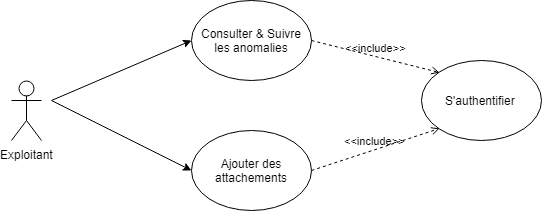

The diagram above was exported from draw.io. Its source (the exported page's mxGraphModel, read from the mxfile embedded in the PNG):
<mxGraphModel dx="970" dy="551" grid="1" gridSize="10" guides="1" tooltips="1" connect="1" arrows="1" fold="1" page="1" pageScale="1" pageWidth="850" pageHeight="1100" math="0" shadow="0">
  <root>
    <mxCell id="0" />
    <mxCell id="1" parent="0" />
    <mxCell id="qohtdBKihVnidSbP36xc-1" value="Exploitant" style="shape=umlActor;verticalLabelPosition=bottom;labelBackgroundColor=#ffffff;verticalAlign=top;html=1;outlineConnect=0;" vertex="1" parent="1">
      <mxGeometry x="100" y="270" width="30" height="60" as="geometry" />
    </mxCell>
    <mxCell id="qohtdBKihVnidSbP36xc-5" value="Consulter &amp;amp; Suivre les anomalies" style="ellipse;whiteSpace=wrap;html=1;" vertex="1" parent="1">
      <mxGeometry x="280" y="190" width="120" height="80" as="geometry" />
    </mxCell>
    <mxCell id="qohtdBKihVnidSbP36xc-8" value="Ajouter des attachements" style="ellipse;whiteSpace=wrap;html=1;" vertex="1" parent="1">
      <mxGeometry x="280" y="320" width="120" height="80" as="geometry" />
    </mxCell>
    <mxCell id="qohtdBKihVnidSbP36xc-11" value="S'authentifier&amp;nbsp;" style="ellipse;whiteSpace=wrap;html=1;" vertex="1" parent="1">
      <mxGeometry x="510" y="250" width="120" height="80" as="geometry" />
    </mxCell>
    <mxCell id="qohtdBKihVnidSbP36xc-15" value="" style="endArrow=classic;html=1;entryX=0;entryY=0.5;entryDx=0;entryDy=0;" edge="1" parent="1" target="qohtdBKihVnidSbP36xc-5">
      <mxGeometry width="50" height="50" relative="1" as="geometry">
        <mxPoint x="140" y="290" as="sourcePoint" />
        <mxPoint x="280" y="140" as="targetPoint" />
      </mxGeometry>
    </mxCell>
    <mxCell id="qohtdBKihVnidSbP36xc-17" value="" style="endArrow=classic;html=1;entryX=0;entryY=0.5;entryDx=0;entryDy=0;" edge="1" parent="1" target="qohtdBKihVnidSbP36xc-8">
      <mxGeometry width="50" height="50" relative="1" as="geometry">
        <mxPoint x="140" y="290" as="sourcePoint" />
        <mxPoint x="250" y="430" as="targetPoint" />
      </mxGeometry>
    </mxCell>
    <mxCell id="qohtdBKihVnidSbP36xc-26" value="&amp;lt;&amp;lt;include&amp;gt;&amp;gt;" style="edgeStyle=none;html=1;endArrow=open;verticalAlign=bottom;dashed=1;labelBackgroundColor=none;entryX=0;entryY=0;entryDx=0;entryDy=0;exitX=1;exitY=0.5;exitDx=0;exitDy=0;" edge="1" parent="1" source="qohtdBKihVnidSbP36xc-5" target="qohtdBKihVnidSbP36xc-11">
      <mxGeometry width="160" relative="1" as="geometry">
        <mxPoint x="400" y="109" as="sourcePoint" />
        <mxPoint x="560" y="109" as="targetPoint" />
      </mxGeometry>
    </mxCell>
    <mxCell id="qohtdBKihVnidSbP36xc-29" value="&amp;lt;&amp;lt;include&amp;gt;&amp;gt;" style="edgeStyle=none;html=1;endArrow=open;verticalAlign=bottom;dashed=1;labelBackgroundColor=none;exitX=1;exitY=0.5;exitDx=0;exitDy=0;entryX=0;entryY=1;entryDx=0;entryDy=0;" edge="1" parent="1" source="qohtdBKihVnidSbP36xc-8" target="qohtdBKihVnidSbP36xc-11">
      <mxGeometry width="160" relative="1" as="geometry">
        <mxPoint x="410" y="300" as="sourcePoint" />
        <mxPoint x="530" y="300" as="targetPoint" />
      </mxGeometry>
    </mxCell>
  </root>
</mxGraphModel>